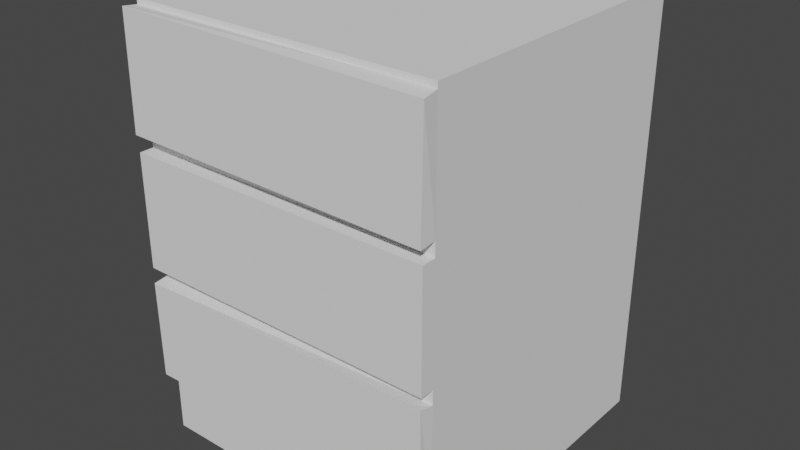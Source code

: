# Source: Cabinet.blend  (saved by Blender 2.83.19; exported with 4.5.12 LTS)
import bpy
from mathutils import Matrix  # noqa: F401  (used for matrix-valued properties, if any)

bpy.ops.wm.read_factory_settings(use_empty=True)
scene = bpy.context.scene
scene.name = 'Scene'

# ---- collections
col_collection = bpy.data.collections.new('Collection'); scene.collection.children.link(col_collection)

# ---- world
world_world = bpy.data.worlds.new('World'); scene.world = world_world
world_world.use_nodes = True; world_world.node_tree.nodes.clear()
_N = world_world.node_tree.nodes; _L = world_world.node_tree.links
n0 = _N.new('ShaderNodeOutputWorld'); n0.name = 'World Output'; n0.location = (300, 300)
n1 = _N.new('ShaderNodeBackground'); n1.name = 'Background'; n1.location = (10, 300)
n1.inputs[0].default_value = (0.05088, 0.05088, 0.05088, 1.0)
_L.new(n1.outputs[0], n0.inputs[0])
n0.is_active_output = True
world_world.color = (0.05088, 0.05088, 0.05088)
world_world.use_sun_shadow = False
world_world.sun_shadow_jitter_overblur = 0.0

# ---- meshes
me_cube_001 = bpy.data.meshes.new('Cube.001')
me_cube_001.from_pydata([(-2.997, -0.7973, 2.203), (-2.997, -0.7973, 2.997), (-2.997, 1.397, 2.203), (-2.997, 1.397, 2.997), (-0.8027, -0.7973, 2.203), (-0.8027, -0.7973, 2.997), (-0.8027, 1.397, 2.203), (-0.8027, 1.397, 2.997), (-3.003, -0.9073, 2.219), (-2.991, -0.9073, 3.013), (-0.8086, -0.9073, 2.187), (-0.7971, -0.9073, 2.981), (-2.997, -0.7973, 2.103), (-2.997, 1.397, 2.103), (-0.8027, -0.7973, 2.103), (-0.8027, 1.397, 2.103), (-2.997, -0.7973, 1.303), (-2.997, 1.397, 1.303), (-0.8027, -0.7973, 1.303), (-0.8027, 1.397, 1.303), (-2.997, -0.7973, 1.203), (-2.997, 1.397, 1.203), (-0.8027, -0.7973, 1.203), (-0.8027, 1.397, 1.203), (-2.997, -0.7973, 0.5027), (-2.997, 1.397, 0.5027), (-0.8027, -0.7973, 0.5027), (-0.8027, 1.397, 0.5027), (-2.997, -0.7973, 0.4027), (-2.997, 1.397, 0.4027), (-0.8027, -0.7973, 0.4027), (-0.8027, 1.397, 0.4027), (-2.997, -0.7973, 0.002715), (-2.997, 1.397, 0.002715), (-0.8027, -0.7973, 0.002715), (-0.8027, 1.397, 0.002715), (-2.997, -0.8973, 2.103), (-0.8027, -0.8973, 2.103), (-2.997, -0.8973, 1.303), (-0.8027, -0.8973, 1.303), (-3.002, -0.8973, 1.187), (-0.8079, -0.8973, 1.219), (-2.992, -0.8973, 0.4869), (-0.7978, -0.8973, 0.5186), (-2.997, -0.7973, 3.037), (-2.997, 1.397, 3.037), (-0.8027, -0.7973, 3.037), (-0.8027, 1.397, 3.037)], [], [(0, 1, 3, 2), (2, 3, 7, 6), (6, 7, 5, 4), (4, 5, 11, 10), (6, 4, 14, 15), (7, 3, 45, 47), (10, 11, 9, 8), (1, 0, 8, 9), (0, 4, 10, 8), (5, 1, 9, 11), (12, 13, 17, 16), (4, 0, 12, 14), (2, 6, 15, 13), (0, 2, 13, 12), (18, 16, 20, 22), (16, 18, 39, 38), (13, 15, 19, 17), (15, 14, 18, 19), (23, 22, 26, 27), (17, 19, 23, 21), (19, 18, 22, 23), (16, 17, 21, 20), (26, 24, 28, 30), (20, 21, 25, 24), (20, 24, 42, 40), (21, 23, 27, 25), (29, 31, 35, 33), (25, 27, 31, 29), (27, 26, 30, 31), (24, 25, 29, 28), (33, 35, 34, 32), (31, 30, 34, 35), (28, 29, 33, 32), (30, 28, 32, 34), (37, 36, 38, 39), (14, 12, 36, 37), (18, 14, 37, 39), (12, 16, 38, 36), (41, 40, 42, 43), (24, 26, 43, 42), (22, 20, 40, 41), (26, 22, 41, 43), (47, 45, 44, 46), (5, 7, 47, 46), (3, 1, 44, 45), (1, 5, 46, 44)])
_uv = me_cube_001.uv_layers.new(name='UVMap')
_uv.uv.foreach_set('vector', [0.375, 0.0, 0.625, 0.0, 0.625, 0.25, 0.375, 0.25, 0.375, 0.25, 0.625, 0.25, 0.625, 0.5, 0.375, 0.5, 0.375, 0.5, 0.625, 0.5, 0.625, 0.75, 0.375, 0.75, 0.375, 0.75, 0.625, 0.75, 0.625, 0.75, 0.375, 0.75, 0.375, 0.5, 0.375, 0.75, 0.375, 0.75, 0.375, 0.5, 0.625, 0.5, 0.625, 0.25, 0.625, 0.25, 0.625, 0.5, 0.375, 0.75, 0.625, 0.75, 0.625, 1.0, 0.375, 1.0, 0.625, 0.0, 0.375, 0.0, 0.375, 0.0, 0.625, 0.0, 0.125, 0.75, 0.375, 0.75, 0.375, 0.75, 0.125, 0.75, 0.625, 0.75, 0.875, 0.75, 0.875, 0.75, 0.625, 0.75, 0.375, 0.0, 0.375, 0.25, 0.375, 0.25, 0.375, 0.0, 0.375, 0.75, 0.125, 0.75, 0.125, 0.75, 0.375, 0.75, 0.375, 0.25, 0.375, 0.5, 0.375, 0.5, 0.375, 0.25, 0.375, 0.0, 0.375, 0.25, 0.375, 0.25, 0.375, 0.0, 0.375, 0.75, 0.125, 0.75, 0.125, 0.75, 0.375, 0.75, 0.125, 0.75, 0.375, 0.75, 0.375, 0.75, 0.125, 0.75, 0.375, 0.25, 0.375, 0.5, 0.375, 0.5, 0.375, 0.25, 0.375, 0.5, 0.375, 0.75, 0.375, 0.75, 0.375, 0.5, 0.375, 0.5, 0.375, 0.75, 0.375, 0.75, 0.375, 0.5, 0.375, 0.25, 0.375, 0.5, 0.375, 0.5, 0.375, 0.25, 0.375, 0.5, 0.375, 0.75, 0.375, 0.75, 0.375, 0.5, 0.375, 0.0, 0.375, 0.25, 0.375, 0.25, 0.375, 0.0, 0.375, 0.75, 0.125, 0.75, 0.125, 0.75, 0.375, 0.75, 0.375, 0.0, 0.375, 0.25, 0.375, 0.25, 0.375, 0.0, 0.375, 0.0, 0.375, 0.0, 0.375, 0.0, 0.375, 0.0, 0.375, 0.25, 0.375, 0.5, 0.375, 0.5, 0.375, 0.25, 0.375, 0.25, 0.375, 0.5, 0.375, 0.5, 0.375, 0.25, 0.375, 0.25, 0.375, 0.5, 0.375, 0.5, 0.375, 0.25, 0.375, 0.5, 0.375, 0.75, 0.375, 0.75, 0.375, 0.5, 0.375, 0.0, 0.375, 0.25, 0.375, 0.25, 0.375, 0.0, 0.125, 0.5, 0.375, 0.5, 0.375, 0.75, 0.125, 0.75, 0.375, 0.5, 0.375, 0.75, 0.375, 0.75, 0.375, 0.5, 0.375, 0.0, 0.375, 0.25, 0.375, 0.25, 0.375, 0.0, 0.375, 0.75, 0.125, 0.75, 0.125, 0.75, 0.375, 0.75, 0.375, 0.75, 0.125, 0.75, 0.125, 0.75, 0.375, 0.75, 0.375, 0.75, 0.125, 0.75, 0.125, 0.75, 0.375, 0.75, 0.375, 0.75, 0.375, 0.75, 0.375, 0.75, 0.375, 0.75, 0.375, 0.0, 0.375, 0.0, 0.375, 0.0, 0.375, 0.0, 0.375, 0.75, 0.125, 0.75, 0.125, 0.75, 0.375, 0.75, 0.125, 0.75, 0.375, 0.75, 0.375, 0.75, 0.125, 0.75, 0.375, 0.75, 0.125, 0.75, 0.125, 0.75, 0.375, 0.75, 0.375, 0.75, 0.375, 0.75, 0.375, 0.75, 0.375, 0.75, 0.625, 0.5, 0.875, 0.5, 0.875, 0.75, 0.625, 0.75, 0.625, 0.75, 0.625, 0.5, 0.625, 0.5, 0.625, 0.75, 0.625, 0.25, 0.625, 0.0, 0.625, 0.0, 0.625, 0.25, 0.875, 0.75, 0.625, 0.75, 0.625, 0.75, 0.875, 0.75])
me_cube_001.use_remesh_fix_poles = True
me_cube_001.use_remesh_preserve_attributes = False
me_cube_001.use_mirror_vertex_groups = False
me_cube_001.update()

# ---- objects
ob_cube = bpy.data.objects.new('Cube', me_cube_001)

# ---- transforms, parenting, visibility, modifiers, constraints
ob_cube.location = (0.0, 0.0, 0.0)
ob_cube.lineart.crease_threshold = 0.0

# ---- collection membership
col_collection.objects.link(ob_cube)

# ---- scene / render settings (as saved in the file)
scene.frame_start = 1; scene.frame_end = 250; scene.frame_set(1)
scene.render.engine = 'BLENDER_EEVEE_NEXT'
scene.cycles.use_denoising = False
scene.cycles.samples = 128
scene.cycles.sampling_pattern = 'TABULATED_SOBOL'
scene.cycles.use_adaptive_sampling = False
scene.cycles.use_light_tree = False
scene.view_settings.view_transform = 'Filmic'
bpy.context.view_layer.update()

# ---- added for rendering (the .blend has no active camera and no usable light): camera, sun
cam_auto = bpy.data.cameras.new('AutoCamera')
cam_auto.lens = 50.0
cam_auto.sensor_width = 36.0
cam_auto.clip_end = 1000.0
ob_auto_camera = bpy.data.objects.new('AutoCamera', cam_auto)
scene.collection.objects.link(ob_auto_camera)
ob_auto_camera.location = (2.17364, -4.64337, 4.77891)
ob_auto_camera.rotation_euler = (1.09748, -7.21219e-08, 0.694738)
scene.camera = ob_auto_camera
light_auto_sun = bpy.data.lights.new('AutoSun', 'SUN')
light_auto_sun.energy = 3.0
light_auto_sun.angle = 0.0523599
ob_auto_sun = bpy.data.objects.new('AutoSun', light_auto_sun)
scene.collection.objects.link(ob_auto_sun)
ob_auto_sun.rotation_euler = (0.872665, 0.174533, 0.523599)
bpy.context.view_layer.update()
